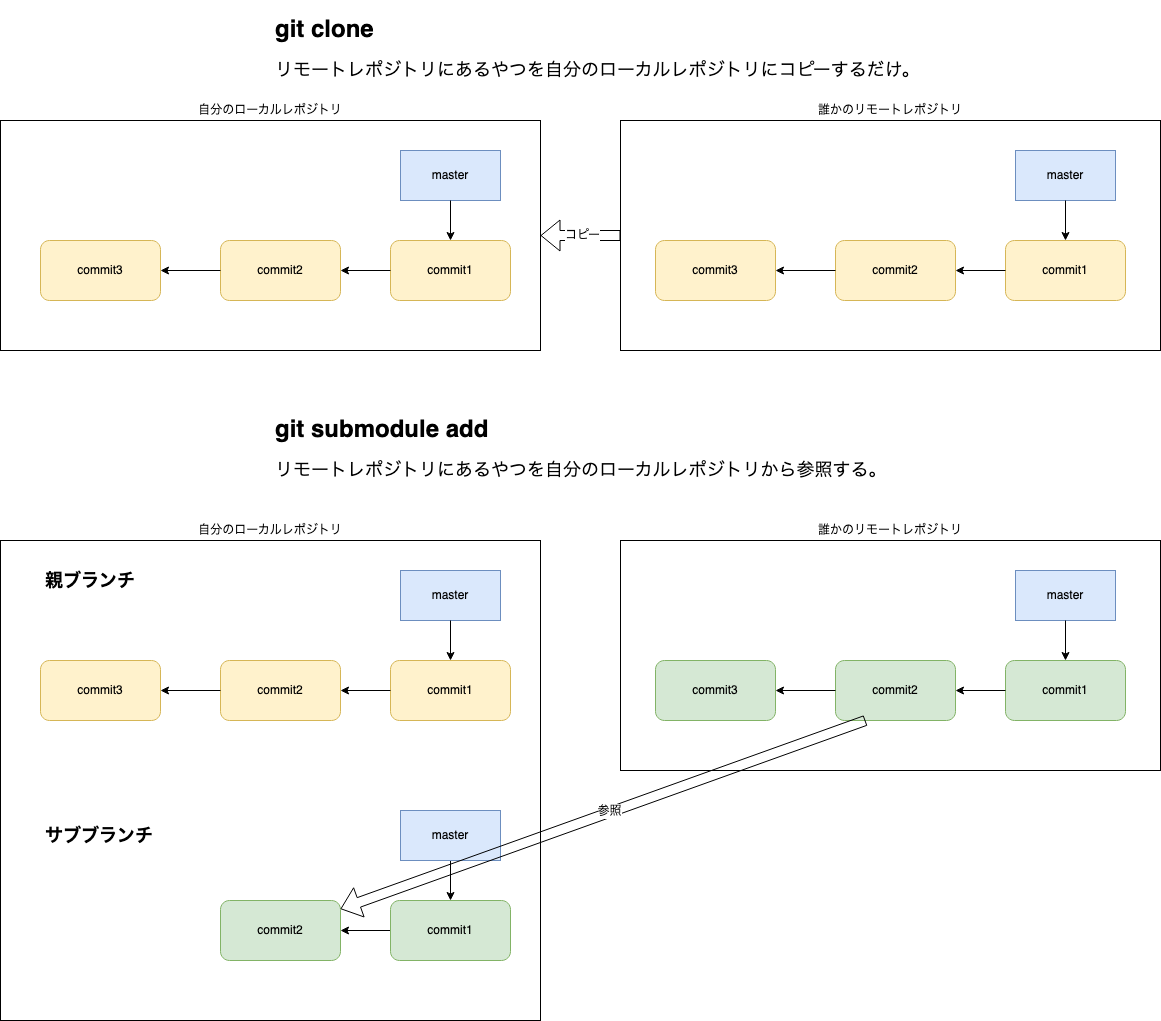

The diagram above was exported from draw.io. Its source (the exported page's mxGraphModel, read from the mxfile embedded in the PNG):
<mxGraphModel dx="1838" dy="1882" grid="1" gridSize="10" guides="1" tooltips="1" connect="1" arrows="1" fold="1" page="1" pageScale="1" pageWidth="827" pageHeight="1169" math="0" shadow="0">
  <root>
    <mxCell id="0" />
    <mxCell id="1" parent="0" />
    <mxCell id="0nZb3EvIVEg8RTw-TxVk-18" value="&lt;h1&gt;git clone&lt;br&gt;&lt;/h1&gt;&lt;p&gt;&lt;font style=&quot;font-size: 18px&quot;&gt;リモートレポジトリにあるやつを自分のローカルレポジトリにコピーするだけ。&lt;/font&gt;&lt;br&gt;&lt;/p&gt;" style="text;html=1;strokeColor=none;fillColor=none;spacing=5;spacingTop=-20;whiteSpace=wrap;overflow=hidden;rounded=0;" vertex="1" parent="1">
      <mxGeometry x="310" y="-30" width="660" height="90" as="geometry" />
    </mxCell>
    <mxCell id="0nZb3EvIVEg8RTw-TxVk-21" value="&lt;h1&gt;git submodule add&lt;br&gt;&lt;/h1&gt;&lt;p&gt;&lt;font style=&quot;font-size: 18px&quot;&gt;リモートレポジトリにあるやつを自分のローカルレポジトリから参照する。&lt;/font&gt;&lt;br&gt;&lt;/p&gt;" style="text;html=1;strokeColor=none;fillColor=none;spacing=5;spacingTop=-20;whiteSpace=wrap;overflow=hidden;rounded=0;" vertex="1" parent="1">
      <mxGeometry x="310" y="370" width="660" height="90" as="geometry" />
    </mxCell>
    <mxCell id="0nZb3EvIVEg8RTw-TxVk-37" value="" style="group" vertex="1" connectable="0" parent="1">
      <mxGeometry x="40" y="80" width="1160" height="230" as="geometry" />
    </mxCell>
    <mxCell id="0nZb3EvIVEg8RTw-TxVk-36" value="" style="group" vertex="1" connectable="0" parent="0nZb3EvIVEg8RTw-TxVk-37">
      <mxGeometry width="1160" height="230" as="geometry" />
    </mxCell>
    <mxCell id="0nZb3EvIVEg8RTw-TxVk-35" value="" style="group" vertex="1" connectable="0" parent="0nZb3EvIVEg8RTw-TxVk-36">
      <mxGeometry width="1160" height="230" as="geometry" />
    </mxCell>
    <mxCell id="0nZb3EvIVEg8RTw-TxVk-3" value="誰かのリモートレポジトリ" style="rounded=0;whiteSpace=wrap;html=1;labelPosition=center;verticalLabelPosition=top;align=center;verticalAlign=bottom;" vertex="1" parent="0nZb3EvIVEg8RTw-TxVk-35">
      <mxGeometry x="620" width="540" height="230" as="geometry" />
    </mxCell>
    <mxCell id="0nZb3EvIVEg8RTw-TxVk-1" value="自分のローカルレポジトリ" style="rounded=0;whiteSpace=wrap;html=1;labelPosition=center;verticalLabelPosition=top;align=center;verticalAlign=bottom;" vertex="1" parent="0nZb3EvIVEg8RTw-TxVk-35">
      <mxGeometry width="540" height="230" as="geometry" />
    </mxCell>
    <mxCell id="0nZb3EvIVEg8RTw-TxVk-19" value="" style="shape=flexArrow;endArrow=classic;html=1;entryX=1;entryY=0.5;entryDx=0;entryDy=0;exitX=0;exitY=0.5;exitDx=0;exitDy=0;" edge="1" parent="0nZb3EvIVEg8RTw-TxVk-35" source="0nZb3EvIVEg8RTw-TxVk-3" target="0nZb3EvIVEg8RTw-TxVk-1">
      <mxGeometry width="50" height="50" relative="1" as="geometry">
        <mxPoint x="600" y="240" as="sourcePoint" />
        <mxPoint x="650" y="190" as="targetPoint" />
      </mxGeometry>
    </mxCell>
    <mxCell id="0nZb3EvIVEg8RTw-TxVk-20" value="コピー" style="text;html=1;align=center;verticalAlign=middle;resizable=0;points=[];labelBackgroundColor=#ffffff;" vertex="1" connectable="0" parent="0nZb3EvIVEg8RTw-TxVk-19">
      <mxGeometry x="-0.025" y="-1" relative="1" as="geometry">
        <mxPoint as="offset" />
      </mxGeometry>
    </mxCell>
    <mxCell id="0nZb3EvIVEg8RTw-TxVk-22" value="" style="group" vertex="1" connectable="0" parent="0nZb3EvIVEg8RTw-TxVk-36">
      <mxGeometry x="40" y="30" width="1075" height="150" as="geometry" />
    </mxCell>
    <mxCell id="0nZb3EvIVEg8RTw-TxVk-2" value="master" style="rounded=0;whiteSpace=wrap;html=1;fillColor=#dae8fc;strokeColor=#6c8ebf;" vertex="1" parent="0nZb3EvIVEg8RTw-TxVk-22">
      <mxGeometry x="360" width="100" height="50" as="geometry" />
    </mxCell>
    <mxCell id="0nZb3EvIVEg8RTw-TxVk-5" value="commit1" style="rounded=1;whiteSpace=wrap;html=1;fillColor=#fff2cc;strokeColor=#d6b656;" vertex="1" parent="0nZb3EvIVEg8RTw-TxVk-22">
      <mxGeometry x="350" y="90" width="120" height="60" as="geometry" />
    </mxCell>
    <mxCell id="0nZb3EvIVEg8RTw-TxVk-8" style="edgeStyle=orthogonalEdgeStyle;rounded=0;orthogonalLoop=1;jettySize=auto;html=1;entryX=0.5;entryY=0;entryDx=0;entryDy=0;" edge="1" parent="0nZb3EvIVEg8RTw-TxVk-22" source="0nZb3EvIVEg8RTw-TxVk-2" target="0nZb3EvIVEg8RTw-TxVk-5">
      <mxGeometry relative="1" as="geometry" />
    </mxCell>
    <mxCell id="0nZb3EvIVEg8RTw-TxVk-6" value="commit2" style="rounded=1;whiteSpace=wrap;html=1;fillColor=#fff2cc;strokeColor=#d6b656;" vertex="1" parent="0nZb3EvIVEg8RTw-TxVk-22">
      <mxGeometry x="180" y="90" width="120" height="60" as="geometry" />
    </mxCell>
    <mxCell id="0nZb3EvIVEg8RTw-TxVk-7" style="edgeStyle=orthogonalEdgeStyle;rounded=0;orthogonalLoop=1;jettySize=auto;html=1;entryX=1;entryY=0.5;entryDx=0;entryDy=0;" edge="1" parent="0nZb3EvIVEg8RTw-TxVk-22" source="0nZb3EvIVEg8RTw-TxVk-5" target="0nZb3EvIVEg8RTw-TxVk-6">
      <mxGeometry relative="1" as="geometry" />
    </mxCell>
    <mxCell id="0nZb3EvIVEg8RTw-TxVk-9" value="commit3" style="rounded=1;whiteSpace=wrap;html=1;fillColor=#fff2cc;strokeColor=#d6b656;" vertex="1" parent="0nZb3EvIVEg8RTw-TxVk-22">
      <mxGeometry y="90" width="120" height="60" as="geometry" />
    </mxCell>
    <mxCell id="0nZb3EvIVEg8RTw-TxVk-10" value="" style="edgeStyle=orthogonalEdgeStyle;rounded=0;orthogonalLoop=1;jettySize=auto;html=1;" edge="1" parent="0nZb3EvIVEg8RTw-TxVk-22" source="0nZb3EvIVEg8RTw-TxVk-6" target="0nZb3EvIVEg8RTw-TxVk-9">
      <mxGeometry relative="1" as="geometry" />
    </mxCell>
    <mxCell id="0nZb3EvIVEg8RTw-TxVk-11" value="master" style="rounded=0;whiteSpace=wrap;html=1;fillColor=#dae8fc;strokeColor=#6c8ebf;" vertex="1" parent="0nZb3EvIVEg8RTw-TxVk-22">
      <mxGeometry x="975" width="100" height="50" as="geometry" />
    </mxCell>
    <mxCell id="0nZb3EvIVEg8RTw-TxVk-13" value="commit2" style="rounded=1;whiteSpace=wrap;html=1;fillColor=#fff2cc;strokeColor=#d6b656;" vertex="1" parent="0nZb3EvIVEg8RTw-TxVk-22">
      <mxGeometry x="795" y="90" width="120" height="60" as="geometry" />
    </mxCell>
    <mxCell id="0nZb3EvIVEg8RTw-TxVk-14" value="commit3" style="rounded=1;whiteSpace=wrap;html=1;fillColor=#fff2cc;strokeColor=#d6b656;" vertex="1" parent="0nZb3EvIVEg8RTw-TxVk-22">
      <mxGeometry x="615" y="90" width="120" height="60" as="geometry" />
    </mxCell>
    <mxCell id="0nZb3EvIVEg8RTw-TxVk-17" style="edgeStyle=orthogonalEdgeStyle;rounded=0;orthogonalLoop=1;jettySize=auto;html=1;entryX=1;entryY=0.5;entryDx=0;entryDy=0;" edge="1" parent="0nZb3EvIVEg8RTw-TxVk-22" source="0nZb3EvIVEg8RTw-TxVk-13" target="0nZb3EvIVEg8RTw-TxVk-14">
      <mxGeometry relative="1" as="geometry" />
    </mxCell>
    <mxCell id="0nZb3EvIVEg8RTw-TxVk-12" value="commit1" style="rounded=1;whiteSpace=wrap;html=1;fillColor=#fff2cc;strokeColor=#d6b656;" vertex="1" parent="0nZb3EvIVEg8RTw-TxVk-37">
      <mxGeometry x="1005" y="120" width="120" height="60" as="geometry" />
    </mxCell>
    <mxCell id="0nZb3EvIVEg8RTw-TxVk-16" style="edgeStyle=orthogonalEdgeStyle;rounded=0;orthogonalLoop=1;jettySize=auto;html=1;entryX=1;entryY=0.5;entryDx=0;entryDy=0;" edge="1" parent="0nZb3EvIVEg8RTw-TxVk-37" source="0nZb3EvIVEg8RTw-TxVk-12" target="0nZb3EvIVEg8RTw-TxVk-13">
      <mxGeometry relative="1" as="geometry" />
    </mxCell>
    <mxCell id="0nZb3EvIVEg8RTw-TxVk-15" style="edgeStyle=orthogonalEdgeStyle;rounded=0;orthogonalLoop=1;jettySize=auto;html=1;" edge="1" parent="0nZb3EvIVEg8RTw-TxVk-37" source="0nZb3EvIVEg8RTw-TxVk-11" target="0nZb3EvIVEg8RTw-TxVk-12">
      <mxGeometry relative="1" as="geometry" />
    </mxCell>
    <mxCell id="0nZb3EvIVEg8RTw-TxVk-39" value="" style="group" vertex="1" connectable="0" parent="1">
      <mxGeometry x="40" y="500" width="1160" height="480" as="geometry" />
    </mxCell>
    <mxCell id="0nZb3EvIVEg8RTw-TxVk-40" value="" style="group" vertex="1" connectable="0" parent="0nZb3EvIVEg8RTw-TxVk-39">
      <mxGeometry width="1160" height="480" as="geometry" />
    </mxCell>
    <mxCell id="0nZb3EvIVEg8RTw-TxVk-41" value="誰かのリモートレポジトリ" style="rounded=0;whiteSpace=wrap;html=1;labelPosition=center;verticalLabelPosition=top;align=center;verticalAlign=bottom;" vertex="1" parent="0nZb3EvIVEg8RTw-TxVk-40">
      <mxGeometry x="620" width="540" height="230" as="geometry" />
    </mxCell>
    <mxCell id="0nZb3EvIVEg8RTw-TxVk-42" value="自分のローカルレポジトリ" style="rounded=0;whiteSpace=wrap;html=1;labelPosition=center;verticalLabelPosition=top;align=center;verticalAlign=bottom;" vertex="1" parent="0nZb3EvIVEg8RTw-TxVk-40">
      <mxGeometry width="540" height="480" as="geometry" />
    </mxCell>
    <mxCell id="0nZb3EvIVEg8RTw-TxVk-85" style="edgeStyle=orthogonalEdgeStyle;rounded=0;orthogonalLoop=1;jettySize=auto;html=1;entryX=0.5;entryY=0;entryDx=0;entryDy=0;" edge="1" parent="0nZb3EvIVEg8RTw-TxVk-40" source="0nZb3EvIVEg8RTw-TxVk-81" target="0nZb3EvIVEg8RTw-TxVk-84">
      <mxGeometry relative="1" as="geometry" />
    </mxCell>
    <mxCell id="0nZb3EvIVEg8RTw-TxVk-81" value="master" style="rounded=0;whiteSpace=wrap;html=1;fillColor=#dae8fc;strokeColor=#6c8ebf;" vertex="1" parent="0nZb3EvIVEg8RTw-TxVk-40">
      <mxGeometry x="400" y="270" width="100" height="50" as="geometry" />
    </mxCell>
    <mxCell id="0nZb3EvIVEg8RTw-TxVk-82" value="commit2" style="rounded=1;whiteSpace=wrap;html=1;fillColor=#d5e8d4;strokeColor=#82b366;" vertex="1" parent="0nZb3EvIVEg8RTw-TxVk-40">
      <mxGeometry x="220" y="360" width="120" height="60" as="geometry" />
    </mxCell>
    <mxCell id="0nZb3EvIVEg8RTw-TxVk-86" style="edgeStyle=orthogonalEdgeStyle;rounded=0;orthogonalLoop=1;jettySize=auto;html=1;entryX=1;entryY=0.5;entryDx=0;entryDy=0;" edge="1" parent="0nZb3EvIVEg8RTw-TxVk-40" source="0nZb3EvIVEg8RTw-TxVk-84" target="0nZb3EvIVEg8RTw-TxVk-82">
      <mxGeometry relative="1" as="geometry" />
    </mxCell>
    <mxCell id="0nZb3EvIVEg8RTw-TxVk-84" value="commit1" style="rounded=1;whiteSpace=wrap;html=1;fillColor=#d5e8d4;strokeColor=#82b366;" vertex="1" parent="0nZb3EvIVEg8RTw-TxVk-40">
      <mxGeometry x="390" y="360" width="120" height="60" as="geometry" />
    </mxCell>
    <mxCell id="0nZb3EvIVEg8RTw-TxVk-89" value="&lt;br&gt;&lt;p&gt;&lt;b&gt;&lt;font style=&quot;font-size: 18px&quot;&gt;サブブランチ&lt;/font&gt;&lt;/b&gt;&lt;br&gt;&lt;/p&gt;" style="text;html=1;strokeColor=none;fillColor=none;spacing=5;spacingTop=-20;whiteSpace=wrap;overflow=hidden;rounded=0;" vertex="1" parent="0nZb3EvIVEg8RTw-TxVk-40">
      <mxGeometry x="40" y="270" width="660" height="90" as="geometry" />
    </mxCell>
    <mxCell id="0nZb3EvIVEg8RTw-TxVk-45" value="" style="group" vertex="1" connectable="0" parent="0nZb3EvIVEg8RTw-TxVk-39">
      <mxGeometry x="40" y="30" width="1075" height="150" as="geometry" />
    </mxCell>
    <mxCell id="0nZb3EvIVEg8RTw-TxVk-46" value="master" style="rounded=0;whiteSpace=wrap;html=1;fillColor=#dae8fc;strokeColor=#6c8ebf;" vertex="1" parent="0nZb3EvIVEg8RTw-TxVk-45">
      <mxGeometry x="360" width="100" height="50" as="geometry" />
    </mxCell>
    <mxCell id="0nZb3EvIVEg8RTw-TxVk-47" value="commit1" style="rounded=1;whiteSpace=wrap;html=1;fillColor=#fff2cc;strokeColor=#d6b656;" vertex="1" parent="0nZb3EvIVEg8RTw-TxVk-45">
      <mxGeometry x="350" y="90" width="120" height="60" as="geometry" />
    </mxCell>
    <mxCell id="0nZb3EvIVEg8RTw-TxVk-48" style="edgeStyle=orthogonalEdgeStyle;rounded=0;orthogonalLoop=1;jettySize=auto;html=1;entryX=0.5;entryY=0;entryDx=0;entryDy=0;" edge="1" parent="0nZb3EvIVEg8RTw-TxVk-45" source="0nZb3EvIVEg8RTw-TxVk-46" target="0nZb3EvIVEg8RTw-TxVk-47">
      <mxGeometry relative="1" as="geometry" />
    </mxCell>
    <mxCell id="0nZb3EvIVEg8RTw-TxVk-49" value="commit2" style="rounded=1;whiteSpace=wrap;html=1;fillColor=#fff2cc;strokeColor=#d6b656;" vertex="1" parent="0nZb3EvIVEg8RTw-TxVk-45">
      <mxGeometry x="180" y="90" width="120" height="60" as="geometry" />
    </mxCell>
    <mxCell id="0nZb3EvIVEg8RTw-TxVk-50" style="edgeStyle=orthogonalEdgeStyle;rounded=0;orthogonalLoop=1;jettySize=auto;html=1;entryX=1;entryY=0.5;entryDx=0;entryDy=0;" edge="1" parent="0nZb3EvIVEg8RTw-TxVk-45" source="0nZb3EvIVEg8RTw-TxVk-47" target="0nZb3EvIVEg8RTw-TxVk-49">
      <mxGeometry relative="1" as="geometry" />
    </mxCell>
    <mxCell id="0nZb3EvIVEg8RTw-TxVk-51" value="commit3" style="rounded=1;whiteSpace=wrap;html=1;fillColor=#fff2cc;strokeColor=#d6b656;" vertex="1" parent="0nZb3EvIVEg8RTw-TxVk-45">
      <mxGeometry y="90" width="120" height="60" as="geometry" />
    </mxCell>
    <mxCell id="0nZb3EvIVEg8RTw-TxVk-52" value="" style="edgeStyle=orthogonalEdgeStyle;rounded=0;orthogonalLoop=1;jettySize=auto;html=1;" edge="1" parent="0nZb3EvIVEg8RTw-TxVk-45" source="0nZb3EvIVEg8RTw-TxVk-49" target="0nZb3EvIVEg8RTw-TxVk-51">
      <mxGeometry relative="1" as="geometry" />
    </mxCell>
    <mxCell id="0nZb3EvIVEg8RTw-TxVk-53" value="master" style="rounded=0;whiteSpace=wrap;html=1;fillColor=#dae8fc;strokeColor=#6c8ebf;" vertex="1" parent="0nZb3EvIVEg8RTw-TxVk-45">
      <mxGeometry x="975" width="100" height="50" as="geometry" />
    </mxCell>
    <mxCell id="0nZb3EvIVEg8RTw-TxVk-54" value="commit2" style="rounded=1;whiteSpace=wrap;html=1;fillColor=#d5e8d4;strokeColor=#82b366;" vertex="1" parent="0nZb3EvIVEg8RTw-TxVk-45">
      <mxGeometry x="795" y="90" width="120" height="60" as="geometry" />
    </mxCell>
    <mxCell id="0nZb3EvIVEg8RTw-TxVk-55" value="commit3" style="rounded=1;whiteSpace=wrap;html=1;fillColor=#d5e8d4;strokeColor=#82b366;" vertex="1" parent="0nZb3EvIVEg8RTw-TxVk-45">
      <mxGeometry x="615" y="90" width="120" height="60" as="geometry" />
    </mxCell>
    <mxCell id="0nZb3EvIVEg8RTw-TxVk-56" style="edgeStyle=orthogonalEdgeStyle;rounded=0;orthogonalLoop=1;jettySize=auto;html=1;entryX=1;entryY=0.5;entryDx=0;entryDy=0;" edge="1" parent="0nZb3EvIVEg8RTw-TxVk-45" source="0nZb3EvIVEg8RTw-TxVk-54" target="0nZb3EvIVEg8RTw-TxVk-55">
      <mxGeometry relative="1" as="geometry" />
    </mxCell>
    <mxCell id="0nZb3EvIVEg8RTw-TxVk-88" value="&lt;p&gt;&lt;b&gt;&lt;font style=&quot;font-size: 18px&quot;&gt;親ブランチ&lt;/font&gt;&lt;br&gt;&lt;/b&gt;&lt;/p&gt;" style="text;html=1;strokeColor=none;fillColor=none;spacing=5;spacingTop=-20;whiteSpace=wrap;overflow=hidden;rounded=0;" vertex="1" parent="0nZb3EvIVEg8RTw-TxVk-45">
      <mxGeometry width="660" height="90" as="geometry" />
    </mxCell>
    <mxCell id="0nZb3EvIVEg8RTw-TxVk-43" value="" style="shape=flexArrow;endArrow=classic;html=1;exitX=0.25;exitY=1;exitDx=0;exitDy=0;" edge="1" parent="0nZb3EvIVEg8RTw-TxVk-39" source="0nZb3EvIVEg8RTw-TxVk-54" target="0nZb3EvIVEg8RTw-TxVk-82">
      <mxGeometry width="50" height="50" relative="1" as="geometry">
        <mxPoint x="600" y="240" as="sourcePoint" />
        <mxPoint x="530" y="330" as="targetPoint" />
      </mxGeometry>
    </mxCell>
    <mxCell id="0nZb3EvIVEg8RTw-TxVk-44" value="参照" style="text;html=1;align=center;verticalAlign=middle;resizable=0;points=[];labelBackgroundColor=#ffffff;" vertex="1" connectable="0" parent="0nZb3EvIVEg8RTw-TxVk-43">
      <mxGeometry x="-0.025" y="-1" relative="1" as="geometry">
        <mxPoint as="offset" />
      </mxGeometry>
    </mxCell>
    <mxCell id="0nZb3EvIVEg8RTw-TxVk-57" value="commit1" style="rounded=1;whiteSpace=wrap;html=1;fillColor=#d5e8d4;strokeColor=#82b366;" vertex="1" parent="1">
      <mxGeometry x="1045" y="620" width="120" height="60" as="geometry" />
    </mxCell>
    <mxCell id="0nZb3EvIVEg8RTw-TxVk-58" style="edgeStyle=orthogonalEdgeStyle;rounded=0;orthogonalLoop=1;jettySize=auto;html=1;entryX=1;entryY=0.5;entryDx=0;entryDy=0;" edge="1" parent="1" source="0nZb3EvIVEg8RTw-TxVk-57" target="0nZb3EvIVEg8RTw-TxVk-54">
      <mxGeometry relative="1" as="geometry" />
    </mxCell>
    <mxCell id="0nZb3EvIVEg8RTw-TxVk-59" style="edgeStyle=orthogonalEdgeStyle;rounded=0;orthogonalLoop=1;jettySize=auto;html=1;" edge="1" parent="1" source="0nZb3EvIVEg8RTw-TxVk-53" target="0nZb3EvIVEg8RTw-TxVk-57">
      <mxGeometry relative="1" as="geometry" />
    </mxCell>
  </root>
</mxGraphModel>